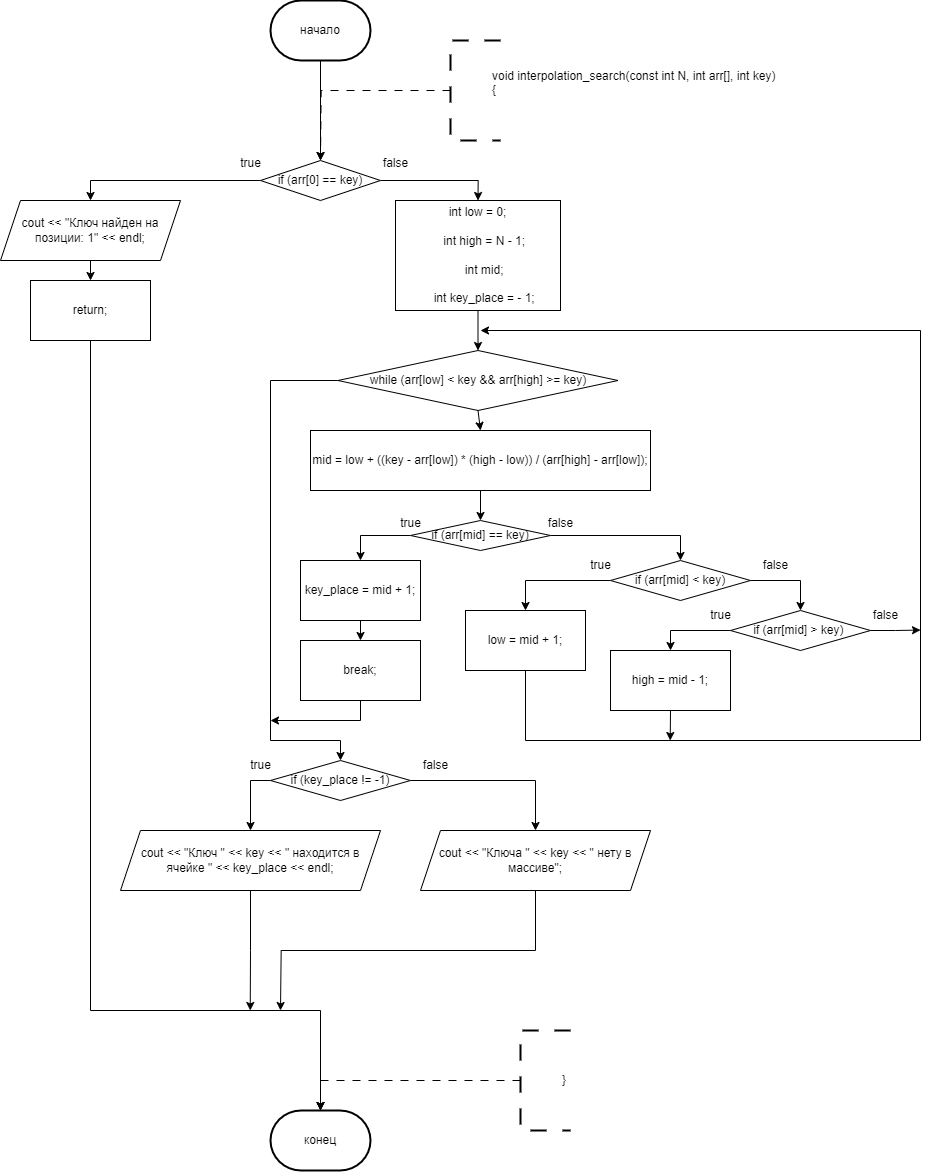

The diagram above was exported from draw.io. Its source (the exported page's mxGraphModel, read from the mxfile embedded in the PNG):
<mxGraphModel dx="1600" dy="1770" grid="1" gridSize="10" guides="1" tooltips="1" connect="1" arrows="1" fold="1" page="1" pageScale="1" pageWidth="827" pageHeight="1169" math="0" shadow="0">
  <root>
    <mxCell id="0" />
    <mxCell id="1" parent="0" />
    <mxCell id="7NjZY4kW9wPce89TTtN7-204" style="edgeStyle=orthogonalEdgeStyle;rounded=0;orthogonalLoop=1;jettySize=auto;html=1;exitX=1;exitY=0.5;exitDx=0;exitDy=0;entryX=0.5;entryY=0;entryDx=0;entryDy=0;" parent="1" edge="1">
      <mxGeometry relative="1" as="geometry">
        <mxPoint x="1420" y="550" as="sourcePoint" />
        <Array as="points">
          <mxPoint x="1470" y="550" />
          <mxPoint x="1470" y="680" />
          <mxPoint x="1330" y="680" />
        </Array>
      </mxGeometry>
    </mxCell>
    <mxCell id="PNnNgbp8Vox_SJcMVkwd-1" value="конец" style="strokeWidth=2;html=1;shape=mxgraph.flowchart.terminator;whiteSpace=wrap;" parent="1" vertex="1">
      <mxGeometry x="310" y="1150" width="100" height="60" as="geometry" />
    </mxCell>
    <mxCell id="PNnNgbp8Vox_SJcMVkwd-8" style="edgeStyle=orthogonalEdgeStyle;rounded=0;orthogonalLoop=1;jettySize=auto;html=1;exitX=0.5;exitY=1;exitDx=0;exitDy=0;exitPerimeter=0;entryX=0.5;entryY=0;entryDx=0;entryDy=0;" parent="1" source="PNnNgbp8Vox_SJcMVkwd-2" edge="1">
      <mxGeometry relative="1" as="geometry">
        <mxPoint x="360" y="200.0000000000001" as="targetPoint" />
      </mxGeometry>
    </mxCell>
    <mxCell id="PNnNgbp8Vox_SJcMVkwd-2" value="начало" style="strokeWidth=2;html=1;shape=mxgraph.flowchart.terminator;whiteSpace=wrap;" parent="1" vertex="1">
      <mxGeometry x="310" y="40" width="100" height="60" as="geometry" />
    </mxCell>
    <mxCell id="PNnNgbp8Vox_SJcMVkwd-9" style="edgeStyle=orthogonalEdgeStyle;rounded=0;orthogonalLoop=1;jettySize=auto;html=1;exitX=0;exitY=0.5;exitDx=0;exitDy=0;exitPerimeter=0;entryX=0.5;entryY=0;entryDx=0;entryDy=0;dashed=1;dashPattern=8 8;" parent="1" source="PNnNgbp8Vox_SJcMVkwd-3" edge="1">
      <mxGeometry relative="1" as="geometry">
        <mxPoint x="360" y="200.0000000000001" as="targetPoint" />
      </mxGeometry>
    </mxCell>
    <mxCell id="PNnNgbp8Vox_SJcMVkwd-3" value="&lt;blockquote style=&quot;margin: 0 0 0 40px; border: none; padding: 0px;&quot;&gt;&lt;div&gt;void interpolation_search(const int N, int arr[], int key)&amp;nbsp;&lt;/div&gt;&lt;div&gt;{&lt;/div&gt;&lt;div&gt;&lt;br&gt;&lt;/div&gt;&lt;/blockquote&gt;" style="strokeWidth=2;html=1;shape=mxgraph.flowchart.annotation_1;align=left;pointerEvents=1;dashed=1;dashPattern=8 8;" parent="1" vertex="1">
      <mxGeometry x="490" y="80" width="50" height="100" as="geometry" />
    </mxCell>
    <mxCell id="PNnNgbp8Vox_SJcMVkwd-17" style="edgeStyle=orthogonalEdgeStyle;rounded=0;orthogonalLoop=1;jettySize=auto;html=1;exitX=0;exitY=0.5;exitDx=0;exitDy=0;exitPerimeter=0;entryX=0.5;entryY=0;entryDx=0;entryDy=0;dashed=1;dashPattern=8 8;" parent="1" source="PNnNgbp8Vox_SJcMVkwd-18" edge="1">
      <mxGeometry relative="1" as="geometry">
        <mxPoint x="360" y="1150" as="targetPoint" />
        <Array as="points">
          <mxPoint x="360" y="1120" />
        </Array>
      </mxGeometry>
    </mxCell>
    <mxCell id="PNnNgbp8Vox_SJcMVkwd-18" value="&lt;blockquote style=&quot;margin: 0 0 0 40px; border: none; padding: 0px;&quot;&gt;&lt;div&gt;&lt;span style=&quot;background-color: initial;&quot;&gt;}&lt;/span&gt;&lt;/div&gt;&lt;/blockquote&gt;" style="strokeWidth=2;html=1;shape=mxgraph.flowchart.annotation_1;align=left;pointerEvents=1;dashed=1;dashPattern=8 8;" parent="1" vertex="1">
      <mxGeometry x="560" y="1070" width="50" height="100" as="geometry" />
    </mxCell>
    <mxCell id="PNnNgbp8Vox_SJcMVkwd-82" style="edgeStyle=orthogonalEdgeStyle;rounded=0;orthogonalLoop=1;jettySize=auto;html=1;exitX=0.5;exitY=1;exitDx=0;exitDy=0;" parent="1" edge="1">
      <mxGeometry relative="1" as="geometry">
        <mxPoint x="360" y="1060" as="sourcePoint" />
        <mxPoint x="360" y="1150" as="targetPoint" />
      </mxGeometry>
    </mxCell>
    <mxCell id="qRACcA6xIrdbmgtopcah-147" style="edgeStyle=orthogonalEdgeStyle;rounded=0;orthogonalLoop=1;jettySize=auto;html=1;exitX=0;exitY=0.5;exitDx=0;exitDy=0;entryX=0.5;entryY=0;entryDx=0;entryDy=0;" edge="1" parent="1" source="qRACcA6xIrdbmgtopcah-144" target="qRACcA6xIrdbmgtopcah-149">
      <mxGeometry relative="1" as="geometry">
        <mxPoint x="220" y="240" as="targetPoint" />
        <Array as="points">
          <mxPoint x="130" y="220" />
        </Array>
      </mxGeometry>
    </mxCell>
    <mxCell id="qRACcA6xIrdbmgtopcah-152" style="edgeStyle=orthogonalEdgeStyle;rounded=0;orthogonalLoop=1;jettySize=auto;html=1;exitX=1;exitY=0.5;exitDx=0;exitDy=0;entryX=0.5;entryY=0;entryDx=0;entryDy=0;" edge="1" parent="1" source="qRACcA6xIrdbmgtopcah-144" target="qRACcA6xIrdbmgtopcah-151">
      <mxGeometry relative="1" as="geometry" />
    </mxCell>
    <mxCell id="qRACcA6xIrdbmgtopcah-144" value="if (arr[0] == key)" style="rhombus;whiteSpace=wrap;html=1;" vertex="1" parent="1">
      <mxGeometry x="300" y="200" width="120" height="40" as="geometry" />
    </mxCell>
    <mxCell id="qRACcA6xIrdbmgtopcah-145" value="return;" style="rounded=0;whiteSpace=wrap;html=1;" vertex="1" parent="1">
      <mxGeometry x="70" y="320" width="120" height="60" as="geometry" />
    </mxCell>
    <mxCell id="qRACcA6xIrdbmgtopcah-148" style="edgeStyle=orthogonalEdgeStyle;rounded=0;orthogonalLoop=1;jettySize=auto;html=1;exitX=0.5;exitY=1;exitDx=0;exitDy=0;entryX=0.5;entryY=0;entryDx=0;entryDy=0;" edge="1" parent="1" target="qRACcA6xIrdbmgtopcah-145">
      <mxGeometry relative="1" as="geometry">
        <mxPoint x="130" y="300" as="sourcePoint" />
      </mxGeometry>
    </mxCell>
    <mxCell id="qRACcA6xIrdbmgtopcah-149" value="cout &lt;&lt; &quot;Ключ найден на позиции: 1&quot; &lt;&lt; endl;" style="shape=parallelogram;perimeter=parallelogramPerimeter;whiteSpace=wrap;html=1;fixedSize=1;" vertex="1" parent="1">
      <mxGeometry x="40" y="240" width="180" height="60" as="geometry" />
    </mxCell>
    <mxCell id="qRACcA6xIrdbmgtopcah-150" style="edgeStyle=orthogonalEdgeStyle;rounded=0;orthogonalLoop=1;jettySize=auto;html=1;exitX=0.5;exitY=1;exitDx=0;exitDy=0;entryX=0.5;entryY=0;entryDx=0;entryDy=0;entryPerimeter=0;" edge="1" parent="1" source="qRACcA6xIrdbmgtopcah-145" target="PNnNgbp8Vox_SJcMVkwd-1">
      <mxGeometry relative="1" as="geometry">
        <Array as="points">
          <mxPoint x="130" y="1050" />
          <mxPoint x="360" y="1050" />
        </Array>
      </mxGeometry>
    </mxCell>
    <mxCell id="qRACcA6xIrdbmgtopcah-156" style="edgeStyle=orthogonalEdgeStyle;rounded=0;orthogonalLoop=1;jettySize=auto;html=1;exitX=0.5;exitY=1;exitDx=0;exitDy=0;entryX=0.5;entryY=0;entryDx=0;entryDy=0;" edge="1" parent="1" source="qRACcA6xIrdbmgtopcah-151" target="qRACcA6xIrdbmgtopcah-155">
      <mxGeometry relative="1" as="geometry" />
    </mxCell>
    <mxCell id="qRACcA6xIrdbmgtopcah-151" value="int low = 0;&lt;div&gt;&lt;br&gt;&amp;nbsp;&amp;nbsp;&amp;nbsp;&amp;nbsp;int high = N - 1;&lt;/div&gt;&lt;div&gt;&lt;br&gt;&amp;nbsp;&amp;nbsp;&amp;nbsp;&amp;nbsp;int mid;&lt;/div&gt;&lt;div&gt;&lt;br&gt;&amp;nbsp;&amp;nbsp;&amp;nbsp;&amp;nbsp;int key_place = - 1;&lt;/div&gt;" style="rounded=0;whiteSpace=wrap;html=1;" vertex="1" parent="1">
      <mxGeometry x="435" y="240" width="165" height="110" as="geometry" />
    </mxCell>
    <mxCell id="qRACcA6xIrdbmgtopcah-153" value="true" style="text;html=1;align=center;verticalAlign=middle;resizable=0;points=[];autosize=1;strokeColor=none;fillColor=none;" vertex="1" parent="1">
      <mxGeometry x="270" y="188" width="40" height="30" as="geometry" />
    </mxCell>
    <mxCell id="qRACcA6xIrdbmgtopcah-154" value="false" style="text;html=1;align=center;verticalAlign=middle;resizable=0;points=[];autosize=1;strokeColor=none;fillColor=none;" vertex="1" parent="1">
      <mxGeometry x="410" y="188" width="50" height="30" as="geometry" />
    </mxCell>
    <mxCell id="qRACcA6xIrdbmgtopcah-158" style="edgeStyle=orthogonalEdgeStyle;rounded=0;orthogonalLoop=1;jettySize=auto;html=1;exitX=0.5;exitY=1;exitDx=0;exitDy=0;entryX=0.5;entryY=0;entryDx=0;entryDy=0;" edge="1" parent="1" source="qRACcA6xIrdbmgtopcah-155" target="qRACcA6xIrdbmgtopcah-157">
      <mxGeometry relative="1" as="geometry" />
    </mxCell>
    <mxCell id="qRACcA6xIrdbmgtopcah-183" style="edgeStyle=orthogonalEdgeStyle;rounded=0;orthogonalLoop=1;jettySize=auto;html=1;exitX=0;exitY=0.5;exitDx=0;exitDy=0;entryX=0.5;entryY=0;entryDx=0;entryDy=0;" edge="1" parent="1" source="qRACcA6xIrdbmgtopcah-155" target="qRACcA6xIrdbmgtopcah-182">
      <mxGeometry relative="1" as="geometry">
        <Array as="points">
          <mxPoint x="310" y="420" />
          <mxPoint x="310" y="780" />
          <mxPoint x="380" y="780" />
        </Array>
      </mxGeometry>
    </mxCell>
    <mxCell id="qRACcA6xIrdbmgtopcah-155" value="while (arr[low] &lt; key &amp;&amp; arr[high] &gt;= key)" style="rhombus;whiteSpace=wrap;html=1;" vertex="1" parent="1">
      <mxGeometry x="377.5" y="390" width="280" height="60" as="geometry" />
    </mxCell>
    <mxCell id="qRACcA6xIrdbmgtopcah-160" style="edgeStyle=orthogonalEdgeStyle;rounded=0;orthogonalLoop=1;jettySize=auto;html=1;exitX=0.5;exitY=1;exitDx=0;exitDy=0;entryX=0.5;entryY=0;entryDx=0;entryDy=0;" edge="1" parent="1" source="qRACcA6xIrdbmgtopcah-157" target="qRACcA6xIrdbmgtopcah-159">
      <mxGeometry relative="1" as="geometry" />
    </mxCell>
    <mxCell id="qRACcA6xIrdbmgtopcah-157" value="mid = low + ((key - arr[low]) * (high - low)) / (arr[high] - arr[low]);" style="rounded=0;whiteSpace=wrap;html=1;" vertex="1" parent="1">
      <mxGeometry x="350" y="470" width="340" height="60" as="geometry" />
    </mxCell>
    <mxCell id="qRACcA6xIrdbmgtopcah-162" style="edgeStyle=orthogonalEdgeStyle;rounded=0;orthogonalLoop=1;jettySize=auto;html=1;exitX=0;exitY=0.5;exitDx=0;exitDy=0;entryX=0.5;entryY=0;entryDx=0;entryDy=0;" edge="1" parent="1" source="qRACcA6xIrdbmgtopcah-159" target="qRACcA6xIrdbmgtopcah-161">
      <mxGeometry relative="1" as="geometry" />
    </mxCell>
    <mxCell id="qRACcA6xIrdbmgtopcah-166" style="edgeStyle=orthogonalEdgeStyle;rounded=0;orthogonalLoop=1;jettySize=auto;html=1;exitX=1;exitY=0.5;exitDx=0;exitDy=0;entryX=0;entryY=0.5;entryDx=0;entryDy=0;" edge="1" parent="1" source="qRACcA6xIrdbmgtopcah-159" target="qRACcA6xIrdbmgtopcah-165">
      <mxGeometry relative="1" as="geometry" />
    </mxCell>
    <mxCell id="qRACcA6xIrdbmgtopcah-159" value="if (arr[mid] == key)" style="rhombus;whiteSpace=wrap;html=1;" vertex="1" parent="1">
      <mxGeometry x="450" y="560" width="140" height="30" as="geometry" />
    </mxCell>
    <mxCell id="qRACcA6xIrdbmgtopcah-164" style="edgeStyle=orthogonalEdgeStyle;rounded=0;orthogonalLoop=1;jettySize=auto;html=1;exitX=0.5;exitY=1;exitDx=0;exitDy=0;entryX=0.5;entryY=0;entryDx=0;entryDy=0;" edge="1" parent="1" source="qRACcA6xIrdbmgtopcah-161" target="qRACcA6xIrdbmgtopcah-163">
      <mxGeometry relative="1" as="geometry" />
    </mxCell>
    <mxCell id="qRACcA6xIrdbmgtopcah-161" value="key_place = mid + 1;" style="rounded=0;whiteSpace=wrap;html=1;" vertex="1" parent="1">
      <mxGeometry x="340" y="600" width="120" height="60" as="geometry" />
    </mxCell>
    <mxCell id="qRACcA6xIrdbmgtopcah-184" style="edgeStyle=orthogonalEdgeStyle;rounded=0;orthogonalLoop=1;jettySize=auto;html=1;exitX=0.5;exitY=1;exitDx=0;exitDy=0;" edge="1" parent="1" source="qRACcA6xIrdbmgtopcah-163">
      <mxGeometry relative="1" as="geometry">
        <mxPoint x="310" y="760" as="targetPoint" />
        <Array as="points">
          <mxPoint x="400" y="760" />
        </Array>
      </mxGeometry>
    </mxCell>
    <mxCell id="qRACcA6xIrdbmgtopcah-163" value="break;" style="rounded=0;whiteSpace=wrap;html=1;" vertex="1" parent="1">
      <mxGeometry x="340" y="680" width="120" height="60" as="geometry" />
    </mxCell>
    <mxCell id="qRACcA6xIrdbmgtopcah-170" style="edgeStyle=orthogonalEdgeStyle;rounded=0;orthogonalLoop=1;jettySize=auto;html=1;exitX=0.5;exitY=1;exitDx=0;exitDy=0;" edge="1" parent="1" source="qRACcA6xIrdbmgtopcah-165" target="qRACcA6xIrdbmgtopcah-169">
      <mxGeometry relative="1" as="geometry" />
    </mxCell>
    <mxCell id="qRACcA6xIrdbmgtopcah-173" style="edgeStyle=orthogonalEdgeStyle;rounded=0;orthogonalLoop=1;jettySize=auto;html=1;exitX=0.5;exitY=0;exitDx=0;exitDy=0;entryX=0;entryY=0.5;entryDx=0;entryDy=0;" edge="1" parent="1" source="qRACcA6xIrdbmgtopcah-165" target="qRACcA6xIrdbmgtopcah-172">
      <mxGeometry relative="1" as="geometry" />
    </mxCell>
    <mxCell id="qRACcA6xIrdbmgtopcah-165" value="if (arr[mid] &lt; key)" style="rhombus;whiteSpace=wrap;html=1;direction=south;" vertex="1" parent="1">
      <mxGeometry x="650" y="600" width="140" height="40" as="geometry" />
    </mxCell>
    <mxCell id="qRACcA6xIrdbmgtopcah-167" value="true" style="text;html=1;align=center;verticalAlign=middle;resizable=0;points=[];autosize=1;strokeColor=none;fillColor=none;" vertex="1" parent="1">
      <mxGeometry x="430" y="548" width="40" height="30" as="geometry" />
    </mxCell>
    <mxCell id="qRACcA6xIrdbmgtopcah-168" value="false" style="text;html=1;align=center;verticalAlign=middle;resizable=0;points=[];autosize=1;strokeColor=none;fillColor=none;" vertex="1" parent="1">
      <mxGeometry x="575" y="548" width="50" height="30" as="geometry" />
    </mxCell>
    <mxCell id="qRACcA6xIrdbmgtopcah-177" style="edgeStyle=orthogonalEdgeStyle;rounded=0;orthogonalLoop=1;jettySize=auto;html=1;exitX=0.5;exitY=1;exitDx=0;exitDy=0;" edge="1" parent="1" source="qRACcA6xIrdbmgtopcah-169">
      <mxGeometry relative="1" as="geometry">
        <mxPoint x="520" y="370" as="targetPoint" />
        <Array as="points">
          <mxPoint x="565" y="780" />
          <mxPoint x="960" y="780" />
          <mxPoint x="960" y="370" />
        </Array>
      </mxGeometry>
    </mxCell>
    <mxCell id="qRACcA6xIrdbmgtopcah-169" value="low = mid + 1;" style="rounded=0;whiteSpace=wrap;html=1;" vertex="1" parent="1">
      <mxGeometry x="505" y="650" width="120" height="60" as="geometry" />
    </mxCell>
    <mxCell id="qRACcA6xIrdbmgtopcah-171" value="true" style="text;html=1;align=center;verticalAlign=middle;resizable=0;points=[];autosize=1;strokeColor=none;fillColor=none;" vertex="1" parent="1">
      <mxGeometry x="620" y="590" width="40" height="30" as="geometry" />
    </mxCell>
    <mxCell id="qRACcA6xIrdbmgtopcah-175" style="edgeStyle=orthogonalEdgeStyle;rounded=0;orthogonalLoop=1;jettySize=auto;html=1;exitX=0.5;exitY=1;exitDx=0;exitDy=0;entryX=0.5;entryY=0;entryDx=0;entryDy=0;" edge="1" parent="1" source="qRACcA6xIrdbmgtopcah-172" target="qRACcA6xIrdbmgtopcah-174">
      <mxGeometry relative="1" as="geometry" />
    </mxCell>
    <mxCell id="qRACcA6xIrdbmgtopcah-178" style="edgeStyle=orthogonalEdgeStyle;rounded=0;orthogonalLoop=1;jettySize=auto;html=1;exitX=0.5;exitY=0;exitDx=0;exitDy=0;" edge="1" parent="1" source="qRACcA6xIrdbmgtopcah-172">
      <mxGeometry relative="1" as="geometry">
        <mxPoint x="959.9999999999998" y="669.5714285714287" as="targetPoint" />
      </mxGeometry>
    </mxCell>
    <mxCell id="qRACcA6xIrdbmgtopcah-172" value="if (arr[mid] &amp;gt; key)&amp;nbsp;" style="rhombus;whiteSpace=wrap;html=1;direction=south;" vertex="1" parent="1">
      <mxGeometry x="770" y="650" width="140" height="40" as="geometry" />
    </mxCell>
    <mxCell id="qRACcA6xIrdbmgtopcah-179" style="edgeStyle=orthogonalEdgeStyle;rounded=0;orthogonalLoop=1;jettySize=auto;html=1;exitX=0.5;exitY=1;exitDx=0;exitDy=0;" edge="1" parent="1" source="qRACcA6xIrdbmgtopcah-174">
      <mxGeometry relative="1" as="geometry">
        <mxPoint x="709.7142857142858" y="780" as="targetPoint" />
      </mxGeometry>
    </mxCell>
    <mxCell id="qRACcA6xIrdbmgtopcah-174" value="high = mid - 1;" style="rounded=0;whiteSpace=wrap;html=1;" vertex="1" parent="1">
      <mxGeometry x="650" y="690" width="120" height="60" as="geometry" />
    </mxCell>
    <mxCell id="qRACcA6xIrdbmgtopcah-176" value="true" style="text;html=1;align=center;verticalAlign=middle;resizable=0;points=[];autosize=1;strokeColor=none;fillColor=none;" vertex="1" parent="1">
      <mxGeometry x="740" y="640" width="40" height="30" as="geometry" />
    </mxCell>
    <mxCell id="qRACcA6xIrdbmgtopcah-180" value="false" style="text;html=1;align=center;verticalAlign=middle;resizable=0;points=[];autosize=1;strokeColor=none;fillColor=none;" vertex="1" parent="1">
      <mxGeometry x="790" y="590" width="50" height="30" as="geometry" />
    </mxCell>
    <mxCell id="qRACcA6xIrdbmgtopcah-181" value="false" style="text;html=1;align=center;verticalAlign=middle;resizable=0;points=[];autosize=1;strokeColor=none;fillColor=none;" vertex="1" parent="1">
      <mxGeometry x="900" y="640" width="50" height="30" as="geometry" />
    </mxCell>
    <mxCell id="qRACcA6xIrdbmgtopcah-186" style="edgeStyle=orthogonalEdgeStyle;rounded=0;orthogonalLoop=1;jettySize=auto;html=1;exitX=0;exitY=0.5;exitDx=0;exitDy=0;entryX=0.5;entryY=0;entryDx=0;entryDy=0;" edge="1" parent="1" source="qRACcA6xIrdbmgtopcah-182" target="qRACcA6xIrdbmgtopcah-185">
      <mxGeometry relative="1" as="geometry" />
    </mxCell>
    <mxCell id="qRACcA6xIrdbmgtopcah-189" style="edgeStyle=orthogonalEdgeStyle;rounded=0;orthogonalLoop=1;jettySize=auto;html=1;exitX=1;exitY=0.5;exitDx=0;exitDy=0;entryX=0.5;entryY=0;entryDx=0;entryDy=0;" edge="1" parent="1" source="qRACcA6xIrdbmgtopcah-182" target="qRACcA6xIrdbmgtopcah-188">
      <mxGeometry relative="1" as="geometry" />
    </mxCell>
    <mxCell id="qRACcA6xIrdbmgtopcah-182" value="if (key_place != -1)" style="rhombus;whiteSpace=wrap;html=1;" vertex="1" parent="1">
      <mxGeometry x="310" y="800" width="140" height="40" as="geometry" />
    </mxCell>
    <mxCell id="qRACcA6xIrdbmgtopcah-191" style="edgeStyle=orthogonalEdgeStyle;rounded=0;orthogonalLoop=1;jettySize=auto;html=1;exitX=0.5;exitY=1;exitDx=0;exitDy=0;" edge="1" parent="1" source="qRACcA6xIrdbmgtopcah-185">
      <mxGeometry relative="1" as="geometry">
        <mxPoint x="289.73684210526324" y="1050" as="targetPoint" />
      </mxGeometry>
    </mxCell>
    <mxCell id="qRACcA6xIrdbmgtopcah-185" value="cout &lt;&lt; &quot;Ключ &quot; &lt;&lt; key &lt;&lt; &quot; находится в ячейке &quot; &lt;&lt; key_place &lt;&lt; endl;" style="shape=parallelogram;perimeter=parallelogramPerimeter;whiteSpace=wrap;html=1;fixedSize=1;" vertex="1" parent="1">
      <mxGeometry x="160" y="870" width="260" height="60" as="geometry" />
    </mxCell>
    <mxCell id="qRACcA6xIrdbmgtopcah-187" value="true" style="text;html=1;align=center;verticalAlign=middle;resizable=0;points=[];autosize=1;strokeColor=none;fillColor=none;" vertex="1" parent="1">
      <mxGeometry x="280" y="790" width="40" height="30" as="geometry" />
    </mxCell>
    <mxCell id="qRACcA6xIrdbmgtopcah-192" style="edgeStyle=orthogonalEdgeStyle;rounded=0;orthogonalLoop=1;jettySize=auto;html=1;exitX=0.5;exitY=1;exitDx=0;exitDy=0;" edge="1" parent="1" source="qRACcA6xIrdbmgtopcah-188">
      <mxGeometry relative="1" as="geometry">
        <mxPoint x="320" y="1050" as="targetPoint" />
      </mxGeometry>
    </mxCell>
    <mxCell id="qRACcA6xIrdbmgtopcah-188" value="cout &lt;&lt; &quot;Ключа &quot; &lt;&lt; key &lt;&lt; &quot; нету в массиве&quot;;" style="shape=parallelogram;perimeter=parallelogramPerimeter;whiteSpace=wrap;html=1;fixedSize=1;" vertex="1" parent="1">
      <mxGeometry x="460" y="870" width="230" height="60" as="geometry" />
    </mxCell>
    <mxCell id="qRACcA6xIrdbmgtopcah-190" value="false" style="text;html=1;align=center;verticalAlign=middle;resizable=0;points=[];autosize=1;strokeColor=none;fillColor=none;" vertex="1" parent="1">
      <mxGeometry x="450" y="790" width="50" height="30" as="geometry" />
    </mxCell>
  </root>
</mxGraphModel>